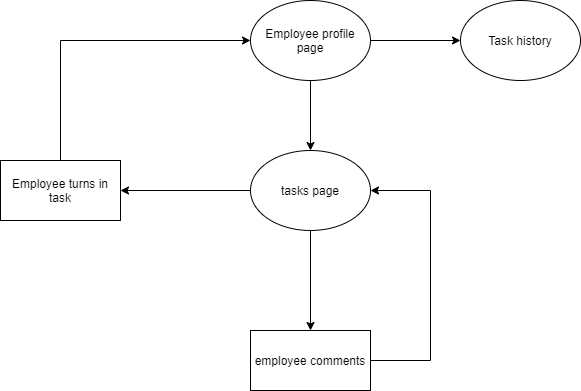

The diagram above was exported from draw.io. Its source (the exported page's mxGraphModel, read from the mxfile embedded in the PNG):
<mxGraphModel dx="828" dy="452" grid="1" gridSize="10" guides="1" tooltips="1" connect="1" arrows="1" fold="1" page="1" pageScale="1" pageWidth="850" pageHeight="1100" math="0" shadow="0">
  <root>
    <mxCell id="0" />
    <mxCell id="1" parent="0" />
    <mxCell id="cROWaKRww-WzHyFPvlfN-8" style="edgeStyle=orthogonalEdgeStyle;rounded=0;orthogonalLoop=1;jettySize=auto;html=1;entryX=0;entryY=0.5;entryDx=0;entryDy=0;" parent="1" edge="1">
      <mxGeometry relative="1" as="geometry">
        <mxPoint x="480" y="230" as="sourcePoint" />
        <mxPoint x="570" y="230" as="targetPoint" />
      </mxGeometry>
    </mxCell>
    <mxCell id="LG_GzmW3AP0NIA8L1ro7-2" style="edgeStyle=orthogonalEdgeStyle;rounded=0;orthogonalLoop=1;jettySize=auto;html=1;entryX=0.5;entryY=0;entryDx=0;entryDy=0;" edge="1" parent="1" target="LG_GzmW3AP0NIA8L1ro7-1">
      <mxGeometry relative="1" as="geometry">
        <mxPoint x="420" y="260" as="sourcePoint" />
      </mxGeometry>
    </mxCell>
    <mxCell id="cROWaKRww-WzHyFPvlfN-9" style="edgeStyle=orthogonalEdgeStyle;rounded=0;orthogonalLoop=1;jettySize=auto;html=1;" parent="1" target="cROWaKRww-WzHyFPvlfN-10" edge="1">
      <mxGeometry relative="1" as="geometry">
        <mxPoint x="250" y="320" as="targetPoint" />
        <mxPoint x="360" y="380" as="sourcePoint" />
      </mxGeometry>
    </mxCell>
    <mxCell id="cROWaKRww-WzHyFPvlfN-16" style="edgeStyle=orthogonalEdgeStyle;rounded=0;orthogonalLoop=1;jettySize=auto;html=1;" parent="1" edge="1">
      <mxGeometry relative="1" as="geometry">
        <mxPoint x="420" y="520" as="targetPoint" />
        <mxPoint x="420" y="410" as="sourcePoint" />
      </mxGeometry>
    </mxCell>
    <mxCell id="cROWaKRww-WzHyFPvlfN-13" style="edgeStyle=orthogonalEdgeStyle;rounded=0;orthogonalLoop=1;jettySize=auto;html=1;entryX=0;entryY=0.5;entryDx=0;entryDy=0;" parent="1" source="cROWaKRww-WzHyFPvlfN-10" edge="1">
      <mxGeometry relative="1" as="geometry">
        <mxPoint x="360" y="230" as="targetPoint" />
        <Array as="points">
          <mxPoint x="170" y="230" />
        </Array>
      </mxGeometry>
    </mxCell>
    <mxCell id="cROWaKRww-WzHyFPvlfN-10" value="Employee turns in task" style="rounded=0;whiteSpace=wrap;html=1;" parent="1" vertex="1">
      <mxGeometry x="110" y="350" width="120" height="60" as="geometry" />
    </mxCell>
    <mxCell id="cROWaKRww-WzHyFPvlfN-18" style="edgeStyle=orthogonalEdgeStyle;rounded=0;orthogonalLoop=1;jettySize=auto;html=1;entryX=1;entryY=0.5;entryDx=0;entryDy=0;" parent="1" source="cROWaKRww-WzHyFPvlfN-17" edge="1">
      <mxGeometry relative="1" as="geometry">
        <mxPoint x="480" y="380" as="targetPoint" />
        <Array as="points">
          <mxPoint x="540" y="550" />
          <mxPoint x="540" y="380" />
        </Array>
      </mxGeometry>
    </mxCell>
    <mxCell id="cROWaKRww-WzHyFPvlfN-17" value="employee comments" style="whiteSpace=wrap;html=1;" parent="1" vertex="1">
      <mxGeometry x="360" y="520" width="120" height="60" as="geometry" />
    </mxCell>
    <mxCell id="LG_GzmW3AP0NIA8L1ro7-1" value="tasks page" style="ellipse;whiteSpace=wrap;html=1;" vertex="1" parent="1">
      <mxGeometry x="360" y="340" width="120" height="80" as="geometry" />
    </mxCell>
    <mxCell id="LG_GzmW3AP0NIA8L1ro7-3" value="Employee profile page" style="ellipse;whiteSpace=wrap;html=1;" vertex="1" parent="1">
      <mxGeometry x="360" y="190" width="120" height="80" as="geometry" />
    </mxCell>
    <mxCell id="LG_GzmW3AP0NIA8L1ro7-4" value="Task history" style="ellipse;whiteSpace=wrap;html=1;" vertex="1" parent="1">
      <mxGeometry x="570" y="190" width="120" height="80" as="geometry" />
    </mxCell>
  </root>
</mxGraphModel>